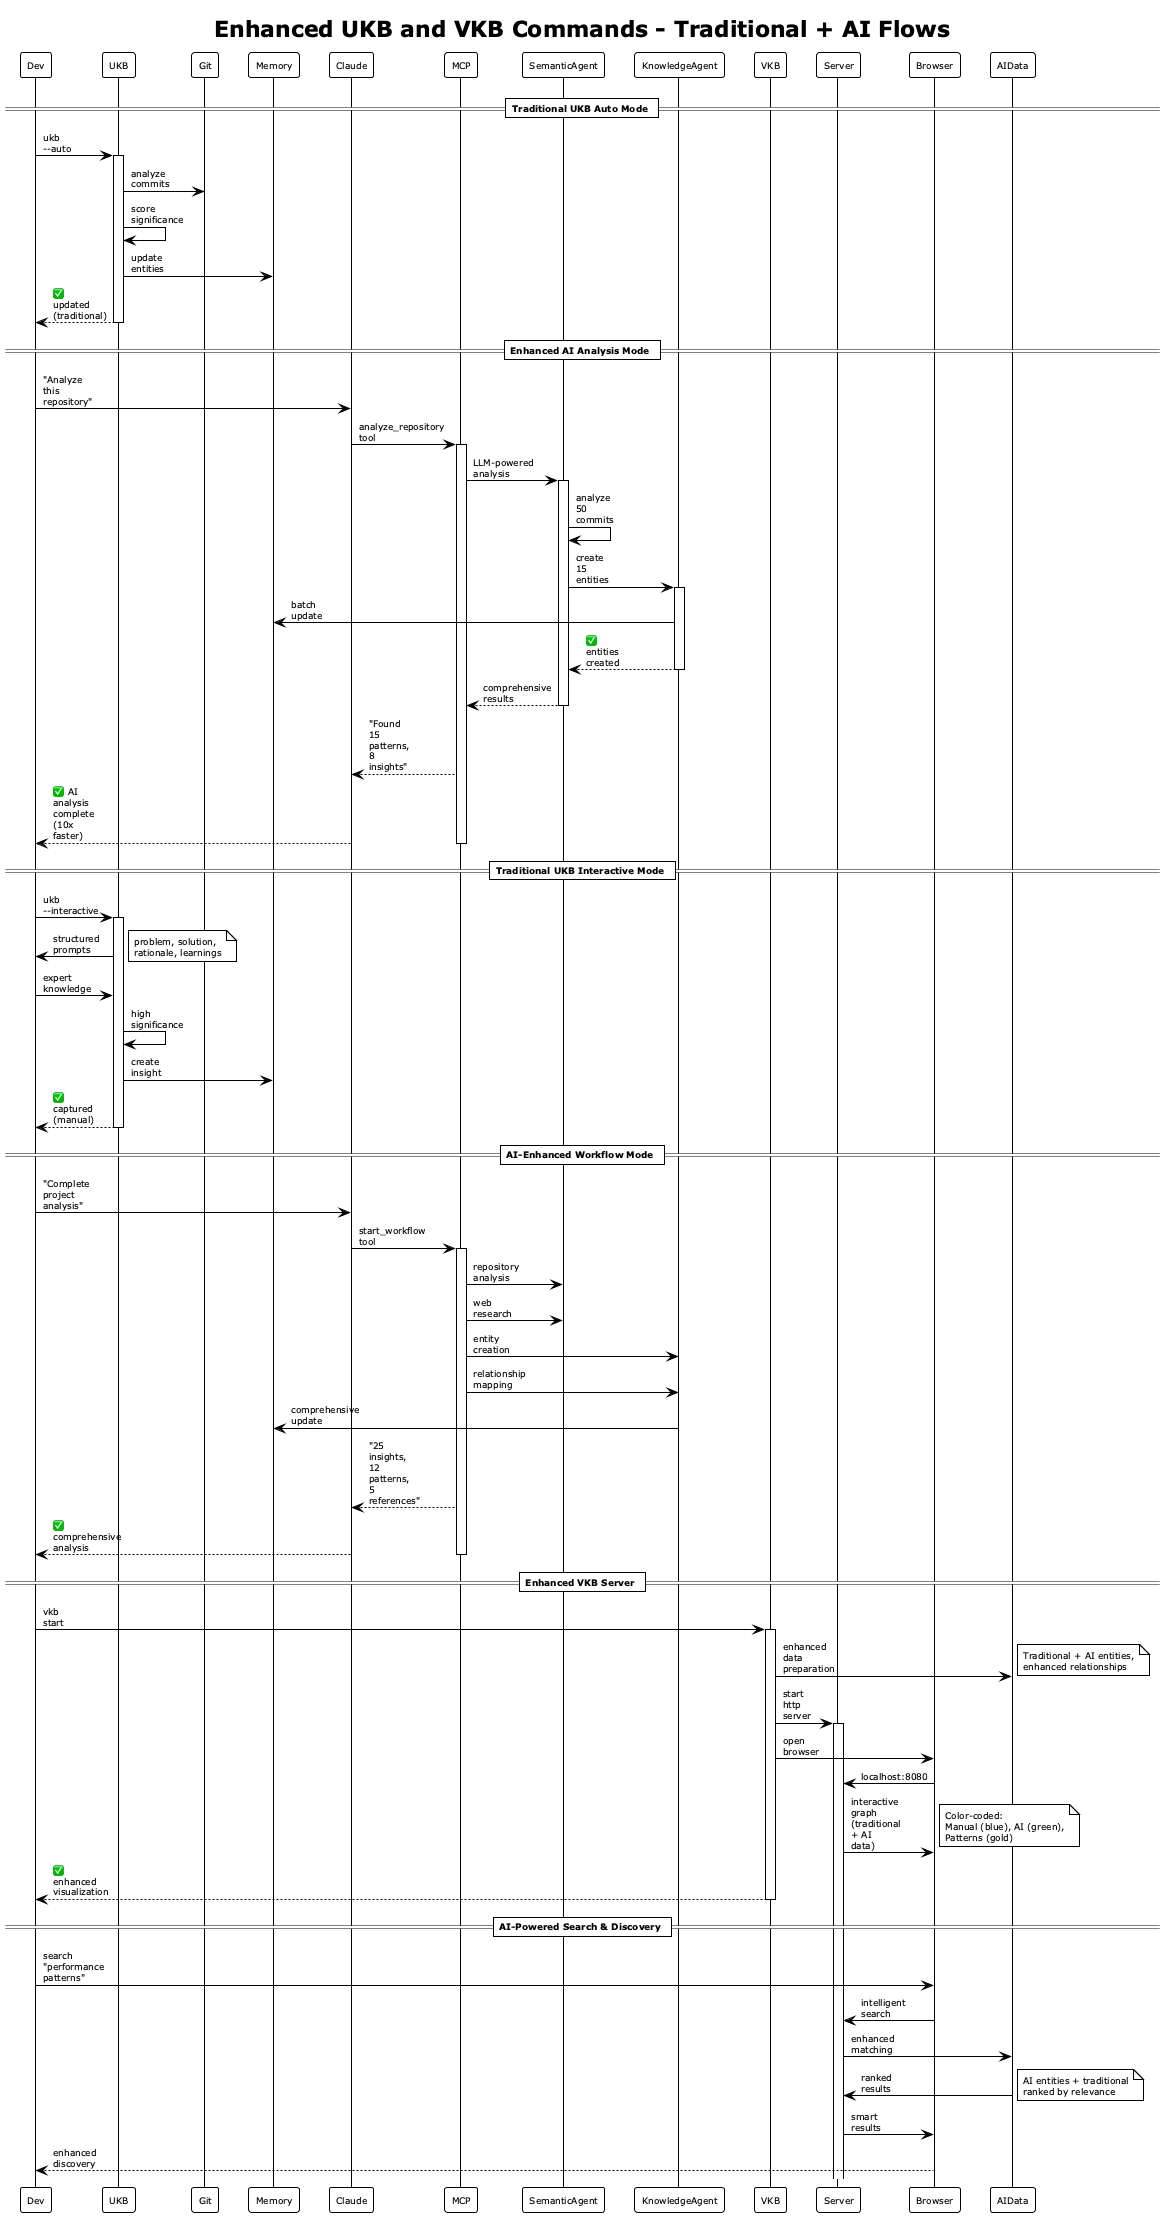

The diagram above was rendered by PlantUML. Its source (embedded in the PNG):
@startuml ukb-vkb-enhanced
!theme plain
skinparam backgroundColor white
skinparam defaultFontSize 9
skinparam maxMessageSize 40

title Enhanced UKB and VKB Commands - Traditional + AI Flows

== Traditional UKB Auto Mode ==

participant Dev as D
participant UKB as U
participant Git as G
participant Memory as M

D -> U: ukb --auto
activate U
U -> G: analyze commits
U -> U: score significance
U -> M: update entities
U --> D: ✅ updated (traditional)
deactivate U

== Enhanced AI Analysis Mode ==

participant Claude as C
participant MCP as MCP
participant SemanticAgent as SA
participant KnowledgeAgent as KG

D -> C: "Analyze this repository"
C -> MCP: analyze_repository tool
activate MCP
MCP -> SA: LLM-powered analysis
activate SA
SA -> SA: analyze 50 commits
SA -> KG: create 15 entities
activate KG
KG -> M: batch update
KG --> SA: ✅ entities created
deactivate KG
SA --> MCP: comprehensive results
deactivate SA
MCP --> C: "Found 15 patterns, 8 insights"
C --> D: ✅ AI analysis complete (10x faster)
deactivate MCP

== Traditional UKB Interactive Mode ==

D -> U: ukb --interactive
activate U
U -> D: structured prompts
note right: problem, solution,\nrationale, learnings
D -> U: expert knowledge
U -> U: high significance
U -> M: create insight
U --> D: ✅ captured (manual)
deactivate U

== AI-Enhanced Workflow Mode ==

D -> C: "Complete project analysis"
C -> MCP: start_workflow tool
activate MCP
MCP -> SA: repository analysis
MCP -> SA: web research
MCP -> KG: entity creation
MCP -> KG: relationship mapping
KG -> M: comprehensive update
MCP --> C: "25 insights, 12 patterns, 5 references"
C --> D: ✅ comprehensive analysis
deactivate MCP

== Enhanced VKB Server ==

participant VKB as V
participant Server as S
participant Browser as B
participant AIData as AI

D -> V: vkb start
activate V
V -> AI: enhanced data preparation
note right: Traditional + AI entities,\nenhanced relationships
V -> S: start http server
activate S
V -> B: open browser
B -> S: localhost:8080
S -> B: interactive graph\n(traditional + AI data)
note right: Color-coded:\nManual (blue), AI (green),\nPatterns (gold)
V --> D: ✅ enhanced visualization
deactivate V

== AI-Powered Search & Discovery ==

D -> B: search "performance patterns"
B -> S: intelligent search
S -> AI: enhanced matching
AI -> S: ranked results
note right: AI entities + traditional\nranked by relevance
S -> B: smart results
B --> D: enhanced discovery

@enduml